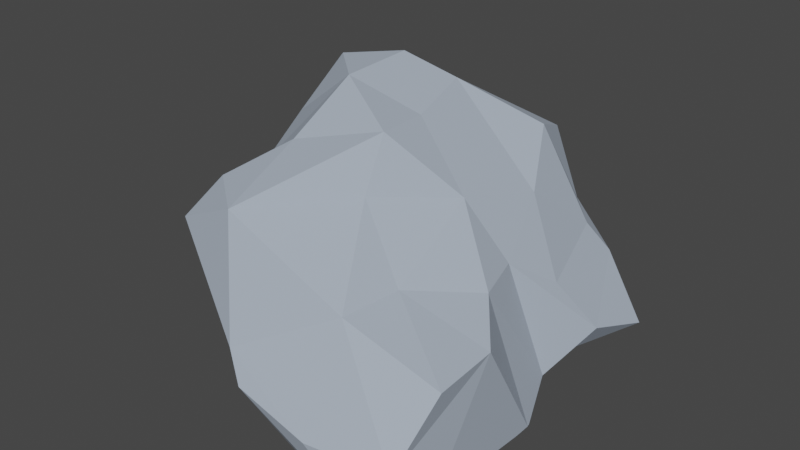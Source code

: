 # Source: large_rock_2.blend  (saved by Blender 3.0.42; exported with 4.5.12 LTS)
import bpy
from mathutils import Matrix  # noqa: F401  (used for matrix-valued properties, if any)

bpy.ops.wm.read_factory_settings(use_empty=True)
scene = bpy.context.scene
scene.name = 'Scene'

# ---- collections
col_collection = bpy.data.collections.new('Collection'); scene.collection.children.link(col_collection)

# ---- materials (node trees are filled in below, after node groups)
mat_material = bpy.data.materials.new('Material')
mat_material.alpha_threshold = 0.0
mat_material.use_transparent_shadow = False
mat_material.line_color = (0.0, 0.0, 0.0, 1.0)

# ---- node groups
ng_auto_smooth = bpy.data.node_groups.new('Auto Smooth', 'GeometryNodeTree')
_s = ng_auto_smooth.interface.new_socket(name='Geometry', in_out='OUTPUT', socket_type='NodeSocketGeometry')
_s = ng_auto_smooth.interface.new_socket(name='Geometry', in_out='INPUT', socket_type='NodeSocketGeometry')
_s = ng_auto_smooth.interface.new_socket(name='Angle', in_out='INPUT', socket_type='NodeSocketFloat')
_s.subtype = 'ANGLE'
_s.min_value = 0.0
_s.max_value = 3.142
ng_auto_smooth.is_modifier = True
_N = ng_auto_smooth.nodes; _L = ng_auto_smooth.links
n0 = _N.new('NodeGroupOutput'); n0.name = 'Group Output'; n0.location = (480, -100)
n1 = _N.new('NodeGroupInput'); n1.name = 'Group Input'; n1.location = (-420, -300)
n2 = _N.new('NodeGroupInput'); n2.name = 'Group Input.001'; n2.location = (-60, -100)
n3 = _N.new('GeometryNodeSetShadeSmooth'); n3.name = 'Set Shade Smooth'; n3.location = (120, -100)
n3.domain = 'EDGE'
n4 = _N.new('GeometryNodeSetShadeSmooth'); n4.name = 'Set Shade Smooth.001'; n4.location = (300, -100)
n5 = _N.new('GeometryNodeInputMeshEdgeAngle'); n5.name = 'Edge Angle'; n5.location = (-420, -220)
n6 = _N.new('GeometryNodeInputEdgeSmooth'); n6.name = 'Is Edge Smooth'; n6.location = (-60, -160)
n7 = _N.new('GeometryNodeInputShadeSmooth'); n7.name = 'Is Face Smooth'; n7.location = (-240, -340)
n8 = _N.new('FunctionNodeBooleanMath'); n8.name = 'Boolean Math'; n8.location = (-60, -220)
n9 = _N.new('FunctionNodeCompare'); n9.name = 'Compare'; n9.location = (-240, -180)
n9.operation = 'LESS_EQUAL'
_L.new(n5.outputs[0], n9.inputs[0])
_L.new(n4.outputs[0], n0.inputs[0])
_L.new(n1.outputs[1], n9.inputs[1])
_L.new(n9.outputs[0], n8.inputs[0])
_L.new(n7.outputs[0], n8.inputs[1])
_L.new(n2.outputs[0], n3.inputs[0])
_L.new(n6.outputs[0], n3.inputs[1])
_L.new(n3.outputs[0], n4.inputs[0])
_L.new(n8.outputs[0], n3.inputs[2])
n0.is_active_output = True

# ---- material node trees
mat_material.use_nodes = True; mat_material.node_tree.nodes.clear()
_N = mat_material.node_tree.nodes; _L = mat_material.node_tree.links
n0 = _N.new('ShaderNodeOutputMaterial'); n0.name = 'Material Output'; n0.location = (300, 300)
n1 = _N.new('ShaderNodeBsdfPrincipled'); n1.name = 'Principled BSDF'; n1.location = (10, 300)
n1.distribution = 'GGX'
n1.subsurface_method = 'RANDOM_WALK_SKIN'
n1.inputs[0].default_value = (0.3861, 0.4507, 0.5421, 1.0)
n1.inputs[2].default_value = 0.9364
n1.inputs[3].default_value = 1.45
n1.inputs[27].default_value = (0.0, 0.0, 0.0, 1.0)
n1.inputs[28].default_value = 1.0
_L.new(n1.outputs[0], n0.inputs[0])
n0.is_active_output = True

# ---- world
world_world = bpy.data.worlds.new('World'); scene.world = world_world
world_world.use_nodes = True; world_world.node_tree.nodes.clear()
_N = world_world.node_tree.nodes; _L = world_world.node_tree.links
n0 = _N.new('ShaderNodeOutputWorld'); n0.name = 'World Output'; n0.location = (300, 300)
n1 = _N.new('ShaderNodeBackground'); n1.name = 'Background'; n1.location = (10, 300)
n1.inputs[0].default_value = (0.05088, 0.05088, 0.05088, 1.0)
_L.new(n1.outputs[0], n0.inputs[0])
n0.is_active_output = True
world_world.color = (0.05088, 0.05088, 0.05088)
world_world.use_sun_shadow = False
world_world.sun_shadow_jitter_overblur = 0.0

# ---- meshes
me_rock = bpy.data.meshes.new('rock')
me_rock.from_pydata([(-0.6711, 1.027, 0.0995), (0.8061, 1.58, 0.5919), (-1.053, -0.585, 0.0125), (-1.043, -0.658, 0.494), (0.5674, 0.9958, 1.766), (1.137, 0.2772, 0.1836), (0.07207, -1.664, 0.657), (-1.148, 1.15, 1.246), (0.02076, 1.682, 0.7059), (1.292, -1.129, 0.872), (0.1636, 0.05948, 2.019), (-0.3109, -1.31, 1.669), (0.582, -1.227, 1.171), (-0.3233, 0.4709, 2.272), (0.4251, 1.418, 1.59), (0.6245, 1.462, 1.018), (1.118, 1.416, 0.4389), (-0.4068, -0.6047, 1.902), (0.1524, -1.328, 0.04252), (-1.372, 0.6006, 0.4985), (-1.117, 0.1868, 0.9552), (-1.217, 0.1021, 0.1741), (0.6685, -0.7826, 1.199), (0.9158, 0.0979, 1.108), (1.11, 0.5867, 0.2214), (-1.197, -0.1499, 1.26), (-0.3743, -1.276, 0.3271), (0.6197, -1.653, 0.4788), (-1.119, -0.6943, 1.129), (-0.8657, -1.026, 0.6883), (-0.8197, -1.258, 1.435), (-0.7854, -0.5166, 1.606), (-0.6821, -1.017, 1.697), (-0.7201, 0.2439, 2.228), (-0.9236, -0.007516, 1.804), (-0.6983, 0.8259, 1.83), (-0.7235, 1.559, 1.028), (-1.195, 0.8999, 0.8554), (-1.329, -0.2155, 0.3008), (-1.418, -0.1898, 0.7145), (-1.174, 0.7238, 0.1497), (-0.1285, 1.699, 0.9152), (0.2794, 1.706, 0.4382), (-0.4294, 1.319, 0.1699), (1.274, -1.168, 0.07048), (-0.02949, 1.109, 0.006227), (0.6003, 0.7006, 0.004419), (1.227, -1.533, 0.4487), (1.281, -0.6102, 0.8966), (0.1939, -0.3661, 2.037), (0.7785, 0.5853, 1.427), (0.6263, -0.04455, 1.57), (0.9304, 1.107, 1.03), (1.081, 1.214, 0.8088), (1.437, 1.121, 0.3469), (1.093, 0.4528, 0.8621), (-0.07897, -1.583, 0.8535), (-0.3668, -0.08085, 2.227), (-0.7601, 1.188, 1.609), (-0.9624, 0.4614, 1.397), (0.9543, -1.552, 0.04476), (1.014, -0.2728, 1.077), (0.2361, -0.6075, 1.666), (0.06077, 0.5953, 2.12), (1.346, 0.6328, 0.4977), (-0.7794, -0.7794, 8.626e-08), (0.9296, -1.474, -8.626e-08), (0.8944, -1.502, 0.0), (-0.1863, -0.9588, 0.0), (-0.9767, -0.536, 1.725e-07), (0.07534, -1.195, 0.0), (-1.036, -0.5382, 1.725e-07), (0.2019, -1.31, 0.0), (-0.3864, 0.6193, 3.45e-07), (-0.6651, 0.7944, 4.313e-07), (1.204, -0.8951, 8.626e-08), (1.256, -1.103, 8.626e-08), (-0.9766, 0.5327, 3.45e-07), (-0.9825, 0.1497, 1.725e-07), (0.9839, -1.458, 0.0), (-0.7819, -0.7773, 0.0), (-0.7827, -0.7762, 0.0), (-1.011, 0.01434, 1.725e-07), (-0.8167, -0.7519, 8.626e-08), (0.5894, 0.6802, 3.45e-07), (0.6176, 0.3157, 3.45e-07), (0.00338, 1.05, 4.313e-07), (-0.07136, 1.009, 4.313e-07), (1.256, -0.05752, 2.588e-07), (0.2489, 1.159, 4.313e-07), (0.06869, 1.11, 4.313e-07), (0.8193, 1.266, 5.175e-07), (0.796, 1.274, 5.175e-07), (0.9068, 1.024, 4.313e-07), (0.6213, 0.7348, 4.313e-07), (0.7254, 1.266, 4.313e-07), (1.26, -0.079, 2.588e-07), (1.263, -0.08337, 2.588e-07), (1.264, -0.2211, 2.588e-07), (0.8327, 1.257, 6.038e-07), (0.9336, 1.123, 4.313e-07)], [], [(68, 26, 65), (6, 26, 18), (6, 56, 26), (56, 29, 26), (47, 27, 60), (47, 12, 56), (32, 28, 30), (20, 39, 25), (39, 3, 28), (3, 81, 80, 29), (10, 13, 57), (34, 31, 57), (33, 25, 34), (35, 59, 33), (57, 31, 17), (58, 7, 35), (7, 37, 59), (36, 37, 7), (43, 37, 36), (81, 3, 2, 83), (71, 2, 21, 82), (2, 38, 21), (39, 21, 38), (0, 40, 37), (21, 19, 40), (1, 42, 8), (15, 41, 14), (16, 42, 1), (41, 43, 36), (8, 43, 41), (42, 43, 8), (60, 66, 79), (98, 44, 75), (67, 60, 18, 72), (2, 71, 69), (73, 74, 0), (78, 21, 40, 77), (21, 78, 82), (84, 46, 5, 85), (86, 87, 45), (90, 45, 89), (24, 5, 46), (94, 93, 24, 46), (9, 22, 12), (12, 62, 11), (48, 47, 44), (23, 61, 5), (97, 96, 61, 48), (9, 48, 22), (98, 97, 48, 44), (51, 10, 49), (11, 49, 17), (22, 51, 62), (51, 49, 62), (49, 10, 57), (49, 57, 17), (23, 50, 51), (55, 50, 23), (61, 51, 22), (50, 4, 63), (50, 63, 10), (54, 16, 53), (55, 52, 50), (14, 4, 15), (23, 64, 55), (54, 64, 24), (55, 53, 52), (53, 15, 52), (99, 91, 16, 54), (27, 56, 6), (12, 11, 56), (11, 30, 56), (18, 26, 68, 70), (27, 6, 60), (47, 56, 27), (60, 6, 18), (28, 29, 30), (28, 3, 29), (11, 17, 32), (17, 31, 32), (31, 28, 32), (32, 30, 11), (56, 30, 29), (25, 39, 28), (25, 28, 31), (26, 29, 80, 65), (33, 34, 57), (63, 35, 13), (13, 35, 33), (57, 13, 33), (34, 25, 31), (59, 25, 33), (58, 36, 7), (35, 7, 59), (63, 58, 35), (43, 0, 37), (59, 37, 20), (59, 20, 25), (38, 2, 39), (39, 2, 3), (37, 19, 20), (19, 21, 39), (20, 19, 39), (37, 40, 19), (15, 8, 41), (1, 8, 15), (63, 14, 58), (14, 41, 58), (16, 91, 92, 42), (41, 36, 58), (66, 60, 67), (72, 18, 70), (44, 76, 75), (76, 44, 60, 79), (2, 69, 83), (40, 0, 74, 77), (5, 88, 85), (46, 84, 86, 45), (45, 0, 43), (0, 45, 87, 73), (89, 45, 43, 95), (43, 42, 92, 95), (94, 46, 45, 90), (54, 100, 99), (48, 9, 47), (22, 62, 12), (44, 47, 60), (47, 9, 12), (96, 88, 5, 61), (48, 61, 22), (51, 50, 10), (62, 49, 11), (61, 23, 51), (10, 63, 13), (54, 53, 64), (4, 14, 63), (4, 50, 52), (52, 15, 4), (24, 64, 5), (64, 23, 5), (93, 100, 54, 24), (64, 53, 55), (53, 16, 1), (53, 1, 15), (100, 93, 94, 90, 89, 95, 92, 91, 99), (76, 79, 66, 67, 72, 70, 68, 65, 80, 81, 83, 69, 71, 82, 78, 77, 74, 73, 87, 86, 84, 85, 88, 96, 97, 98, 75)])
_uv = me_rock.uv_layers.new(name='UVMap')
_uv.uv.foreach_set('vector', [0.0, 0.0, 0.0, 0.0, 0.0, 0.0, 0.0, 0.0, 0.0, 0.0, 0.0, 0.0, 0.0, 0.0, 0.0, 0.0, 0.0, 0.0, 0.0, 0.0, 0.0, 0.0, 0.0, 0.0, 0.0, 0.0, 0.0, 0.0, 0.0, 0.0, 0.0, 0.0, 0.0, 0.0, 0.0, 0.0, 0.0, 0.0, 0.0, 0.0, 0.0, 0.0, 0.0, 0.0, 0.0, 0.0, 0.0, 0.0, 0.0, 0.0, 0.0, 0.0, 0.0, 0.0, 0.0, 0.0, 0.0, 0.0, 0.0, 0.0, 0.0, 0.0, 0.0, 0.0, 0.0, 0.0, 0.0, 0.0, 0.0, 0.0, 0.0, 0.0, 0.0, 0.0, 0.0, 0.0, 0.0, 0.0, 0.0, 0.0, 0.0, 0.0, 0.0, 0.0, 0.0, 0.0, 0.0, 0.0, 0.0, 0.0, 0.0, 0.0, 0.0, 0.0, 0.0, 0.0, 0.0, 0.0, 0.0, 0.0, 0.0, 0.0, 0.0, 0.0, 0.0, 0.0, 0.0, 0.0, 0.0, 0.0, 0.0, 0.0, 0.0, 0.0, 0.0, 0.0, 0.0, 0.0, 0.0, 0.0, 0.0, 0.0, 0.0, 0.0, 0.0, 0.0, 0.0, 0.0, 0.0, 0.0, 0.0, 0.0, 0.0, 0.0, 0.0, 0.0, 0.0, 0.0, 0.0, 0.0, 0.0, 0.0, 0.0, 0.0, 0.0, 0.0, 0.0, 0.0, 0.0, 0.0, 0.0, 0.0, 0.0, 0.0, 0.0, 0.0, 0.0, 0.0, 0.0, 0.0, 0.0, 0.0, 0.0, 0.0, 0.0, 0.0, 0.0, 0.0, 0.0, 0.0, 0.0, 0.0, 0.0, 0.0, 0.0, 0.0, 0.0, 0.0, 0.0, 0.0, 0.0, 0.0, 0.0, 0.0, 0.0, 0.0, 0.0, 0.0, 0.0, 0.0, 0.0, 0.0, 0.0, 0.0, 0.0, 0.0, 0.0, 0.0, 0.0, 0.0, 0.0, 0.0, 0.0, 0.0, 0.0, 0.0, 0.0, 0.0, 0.0, 0.0, 0.0, 0.0, 0.0, 0.0, 0.0, 0.0, 0.0, 0.0, 0.0, 0.0, 0.0, 0.0, 0.0, 0.0, 0.0, 0.0, 0.0, 0.0, 0.0, 0.0, 0.0, 0.0, 0.0, 0.0, 0.0, 0.0, 0.0, 0.0, 0.0, 0.0, 0.0, 0.0, 0.0, 0.0, 0.0, 0.0, 0.0, 0.0, 0.0, 0.0, 0.0, 0.0, 0.0, 0.0, 0.0, 0.0, 0.0, 0.0, 0.0, 0.0, 0.0, 0.0, 0.0, 0.0, 0.0, 0.0, 0.0, 0.0, 0.0, 0.0, 0.0, 0.0, 0.0, 0.0, 0.0, 0.0, 0.0, 0.0, 0.0, 0.0, 0.0, 0.0, 0.0, 0.0, 0.0, 0.0, 0.0, 0.0, 0.0, 0.0, 0.0, 0.0, 0.0, 0.0, 0.0, 0.0, 0.0, 0.0, 0.0, 0.0, 0.0, 0.0, 0.0, 0.0, 0.0, 0.0, 0.0, 0.0, 0.0, 0.0, 0.0, 0.0, 0.0, 0.0, 0.0, 0.0, 0.0, 0.0, 0.0, 0.0, 0.0, 0.0, 0.0, 0.0, 0.0, 0.0, 0.0, 0.0, 0.0, 0.0, 0.0, 0.0, 0.0, 0.0, 0.0, 0.0, 0.0, 0.0, 0.0, 0.0, 0.0, 0.0, 0.0, 0.0, 0.0, 0.0, 0.0, 0.0, 0.0, 0.0, 0.0, 0.0, 0.0, 0.0, 0.0, 0.0, 0.0, 0.0, 0.0, 0.0, 0.0, 0.0, 0.0, 0.0, 0.0, 0.0, 0.0, 0.0, 0.0, 0.0, 0.0, 0.0, 0.0, 0.0, 0.0, 0.0, 0.0, 0.0, 0.0, 0.0, 0.0, 0.0, 0.0, 0.0, 0.0, 0.0, 0.0, 0.0, 0.0, 0.0, 0.0, 0.0, 0.0, 0.0, 0.0, 0.0, 0.0, 0.0, 0.0, 0.0, 0.0, 0.0, 0.0, 0.0, 0.0, 0.0, 0.0, 0.0, 0.0, 0.0, 0.0, 0.0, 0.0, 0.0, 0.0, 0.0, 0.0, 0.0, 0.0, 0.0, 0.0, 0.0, 0.0, 0.0, 0.0, 0.0, 0.0, 0.0, 0.0, 0.0, 0.0, 0.0, 0.0, 0.0, 0.0, 0.0, 0.0, 0.0, 0.0, 0.0, 0.0, 0.0, 0.0, 0.0, 0.0, 0.0, 0.0, 0.0, 0.0, 0.0, 0.0, 0.0, 0.0, 0.0, 0.0, 0.0, 0.0, 0.0, 0.0, 0.0, 0.0, 0.0, 0.0, 0.0, 0.0, 0.0, 0.0, 0.0, 0.0, 0.0, 0.0, 0.0, 0.0, 0.0, 0.0, 0.0, 0.0, 0.0, 0.0, 0.0, 0.0, 0.0, 0.0, 0.0, 0.0, 0.0, 0.0, 0.0, 0.0, 0.0, 0.0, 0.0, 0.0, 0.0, 0.0, 0.0, 0.0, 0.0, 0.0, 0.0, 0.0, 0.0, 0.0, 0.0, 0.0, 0.0, 0.0, 0.0, 0.0, 0.0, 0.0, 0.0, 0.0, 0.0, 0.0, 0.0, 0.0, 0.0, 0.0, 0.0, 0.0, 0.0, 0.0, 0.0, 0.0, 0.0, 0.0, 0.0, 0.0, 0.0, 0.0, 0.0, 0.0, 0.0, 0.0, 0.0, 0.0, 0.0, 0.0, 0.0, 0.0, 0.0, 0.0, 0.0, 0.0, 0.0, 0.0, 0.0, 0.0, 0.0, 0.0, 0.0, 0.0, 0.0, 0.0, 0.0, 0.0, 0.0, 0.0, 0.0, 0.0, 0.0, 0.0, 0.0, 0.0, 0.0, 0.0, 0.0, 0.0, 0.0, 0.0, 0.0, 0.0, 0.0, 0.0, 0.0, 0.0, 0.0, 0.0, 0.0, 0.0, 0.0, 0.0, 0.0, 0.0, 0.0, 0.0, 0.0, 0.0, 0.0, 0.0, 0.0, 0.0, 0.0, 0.0, 0.0, 0.0, 0.0, 0.0, 0.0, 0.0, 0.0, 0.0, 0.0, 0.0, 0.0, 0.0, 0.0, 0.0, 0.0, 0.0, 0.0, 0.0, 0.0, 0.0, 0.0, 0.0, 0.0, 0.0, 0.0, 0.0, 0.0, 0.0, 0.0, 0.0, 0.0, 0.0, 0.0, 0.0, 0.0, 0.0, 0.0, 0.0, 0.0, 0.0, 0.0, 0.0, 0.0, 0.0, 0.0, 0.0, 0.0, 0.0, 0.0, 0.0, 0.0, 0.0, 0.0, 0.0, 0.0, 0.0, 0.0, 0.0, 0.0, 0.0, 0.0, 0.0, 0.0, 0.0, 0.0, 0.0, 0.0, 0.0, 0.0, 0.0, 0.0, 0.0, 0.0, 0.0, 0.0, 0.0, 0.0, 0.0, 0.0, 0.0, 0.0, 0.0, 0.0, 0.0, 0.0, 0.0, 0.0, 0.0, 0.0, 0.0, 0.0, 0.0, 0.0, 0.0, 0.0, 0.0, 0.0, 0.0, 0.0, 0.0, 0.0, 0.0, 0.0, 0.0, 0.0, 0.0, 0.0, 0.0, 0.0, 0.0, 0.0, 0.0, 0.0, 0.0, 0.0, 0.0, 0.0, 0.0, 0.0, 0.0, 0.0, 0.0, 0.0, 0.0, 0.0, 0.0, 0.0, 0.0, 0.0, 0.0, 0.0, 0.0, 0.0, 0.0, 0.0, 0.0, 0.0, 0.0, 0.0, 0.0, 0.0, 0.0, 0.0, 0.0, 0.0, 0.0, 0.0, 0.0, 0.0, 0.0, 0.0, 0.0, 0.0, 0.0, 0.0, 0.0, 0.0, 0.0, 0.0, 0.0, 0.0, 0.0, 0.0, 0.0, 0.0, 0.0, 0.0, 0.0, 0.0, 0.0, 0.0, 0.0, 0.0, 0.0, 0.0, 0.0, 0.0, 0.0, 0.0, 0.0, 0.0, 0.0, 0.0, 0.0, 0.0, 0.0, 0.0, 0.0, 0.0, 0.0, 0.0, 0.0, 0.0, 0.0, 0.0, 0.0, 0.0, 0.0, 0.0, 0.0, 0.0, 0.0, 0.0, 0.0, 0.0, 0.0, 0.0, 0.0, 0.0, 0.0, 0.0, 0.0, 0.0, 0.0, 0.0, 0.0, 0.0, 0.0, 0.0, 0.0, 0.0, 0.0, 0.0, 0.0, 0.0, 0.0, 0.0, 0.0, 0.0, 0.0, 0.0, 0.0, 0.0, 0.0, 0.0, 0.0, 0.0, 0.0, 0.0, 0.0, 0.0, 0.0, 0.0, 0.0, 0.0, 0.0, 0.0, 0.0, 0.0, 0.0, 0.0, 0.0, 0.0, 0.0, 0.0, 0.0, 0.0, 0.0, 0.0, 0.0, 0.0, 0.0, 0.0, 0.0, 0.0, 0.0, 0.0, 0.0, 0.0, 0.0, 0.0, 0.0, 0.0, 0.0, 0.0, 0.0, 0.0, 0.0, 0.0, 0.0, 0.0, 0.0, 0.0, 0.0, 0.0, 0.0, 0.0, 0.0, 0.0, 0.0, 0.0, 0.0, 0.0, 0.0, 0.0, 0.0, 0.0, 0.0, 0.0, 0.0, 0.0, 0.0, 0.0, 0.0, 0.0, 0.0, 0.0, 0.0, 0.0, 0.0, 0.0, 0.0, 0.0, 0.7343, 0.6007, 0.7349, 0.6029, 0.741, 0.6091, 0.753, 0.601, 0.7491, 0.6, 0.7388, 0.5977, 0.7373, 0.5975, 0.7368, 0.5977, 0.7365, 0.5979, 0.7273, 0.6488, 0.7332, 0.6565, 0.7344, 0.6568, 0.7351, 0.6574, 0.7501, 0.6533, 0.7528, 0.6508, 0.7585, 0.6457, 0.7713, 0.6418, 0.7713, 0.6418, 0.7713, 0.6418, 0.7721, 0.6412, 0.7755, 0.6366, 0.7768, 0.6366, 0.7763, 0.6247, 0.7757, 0.6218, 0.7755, 0.6135, 0.7688, 0.6078, 0.7628, 0.6116, 0.756, 0.6032, 0.7544, 0.6023, 0.7417, 0.6103, 0.7411, 0.6182, 0.7273, 0.6262, 0.7272, 0.6267, 0.7272, 0.6268, 0.7271, 0.6298, 0.7284, 0.6443])
me_rock.materials.append(mat_material)
me_rock.use_remesh_fix_poles = True
me_rock.use_remesh_preserve_attributes = False
me_rock.update()

# ---- objects
ob_rock = bpy.data.objects.new('rock', me_rock)

# ---- transforms, parenting, visibility, modifiers, constraints
ob_rock.location = (0.0, 0.0, 0.0)
_m = ob_rock.modifiers.new('Auto Smooth', 'NODES')
_m.node_group = ng_auto_smooth
_gi = [s.identifier for s in ng_auto_smooth.interface.items_tree if s.item_type == 'SOCKET' and s.in_out == 'INPUT']
_m[_gi[1]] = 0.5236  # Angle

# ---- collection membership
col_collection.objects.link(ob_rock)

# ---- scene / render settings (as saved in the file)
scene.frame_start = 1; scene.frame_end = 250; scene.frame_set(1)
scene.render.engine = 'BLENDER_EEVEE_NEXT'
scene.cycles.sampling_pattern = 'TABULATED_SOBOL'
scene.cycles.use_light_tree = False
scene.view_settings.view_transform = 'Filmic'
bpy.context.view_layer.update()

# ---- added for rendering (the .blend has no active camera and no usable light): camera, sun
cam_auto = bpy.data.cameras.new('AutoCamera')
cam_auto.lens = 50.0
cam_auto.sensor_width = 36.0
cam_auto.clip_end = 1000.0
ob_auto_camera = bpy.data.objects.new('AutoCamera', cam_auto)
scene.collection.objects.link(ob_auto_camera)
ob_auto_camera.location = (4.60568, -5.49461, 4.81303)
ob_auto_camera.rotation_euler = (1.09748, -7.21219e-08, 0.694738)
scene.camera = ob_auto_camera
light_auto_sun = bpy.data.lights.new('AutoSun', 'SUN')
light_auto_sun.energy = 3.0
light_auto_sun.angle = 0.0523599
ob_auto_sun = bpy.data.objects.new('AutoSun', light_auto_sun)
scene.collection.objects.link(ob_auto_sun)
ob_auto_sun.rotation_euler = (0.872665, 0.174533, 0.523599)
bpy.context.view_layer.update()
